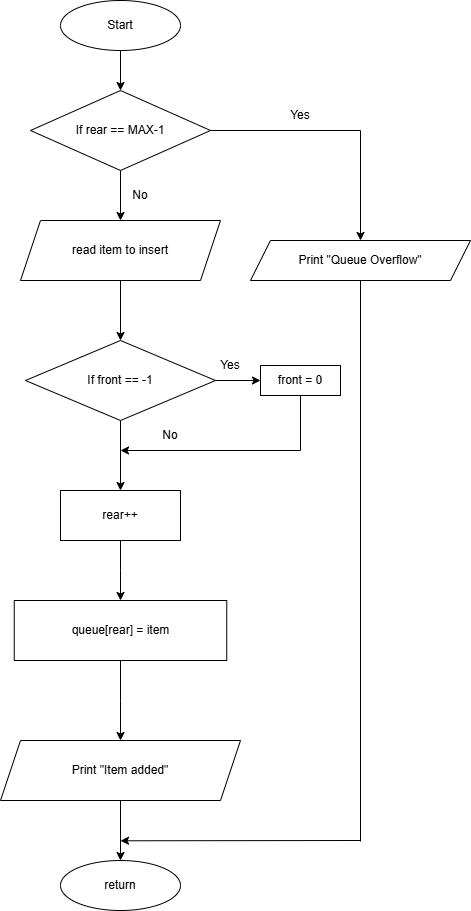

The diagram above was exported from draw.io. Its source (the exported page's mxGraphModel, read from the mxfile embedded in the PNG):
<mxGraphModel dx="1564" dy="860" grid="1" gridSize="10" guides="1" tooltips="1" connect="1" arrows="1" fold="1" page="1" pageScale="1" pageWidth="827" pageHeight="1169" math="0" shadow="0">
  <root>
    <mxCell id="0" />
    <mxCell id="1" parent="0" />
    <mxCell id="hj_Z79HDBoUZcBjOy9MN-3" edge="1" parent="1" source="hj_Z79HDBoUZcBjOy9MN-1" style="edgeStyle=orthogonalEdgeStyle;rounded=0;orthogonalLoop=1;jettySize=auto;html=1;" target="hj_Z79HDBoUZcBjOy9MN-2" value="">
      <mxGeometry relative="1" as="geometry" />
    </mxCell>
    <mxCell id="hj_Z79HDBoUZcBjOy9MN-1" parent="1" style="ellipse;whiteSpace=wrap;html=1;" value="Start" vertex="1">
      <mxGeometry height="50" width="120" x="340" y="10" as="geometry" />
    </mxCell>
    <mxCell id="hj_Z79HDBoUZcBjOy9MN-5" edge="1" parent="1" source="hj_Z79HDBoUZcBjOy9MN-2" style="edgeStyle=orthogonalEdgeStyle;rounded=0;orthogonalLoop=1;jettySize=auto;html=1;" target="hj_Z79HDBoUZcBjOy9MN-4" value="">
      <mxGeometry relative="1" as="geometry" />
    </mxCell>
    <mxCell id="hj_Z79HDBoUZcBjOy9MN-2" parent="1" style="rhombus;whiteSpace=wrap;html=1;" value="If rear == MAX-1" vertex="1">
      <mxGeometry height="80" width="180" x="310" y="100" as="geometry" />
    </mxCell>
    <mxCell id="hj_Z79HDBoUZcBjOy9MN-7" edge="1" parent="1" source="hj_Z79HDBoUZcBjOy9MN-4" style="edgeStyle=orthogonalEdgeStyle;rounded=0;orthogonalLoop=1;jettySize=auto;html=1;" target="hj_Z79HDBoUZcBjOy9MN-6" value="">
      <mxGeometry relative="1" as="geometry" />
    </mxCell>
    <mxCell id="hj_Z79HDBoUZcBjOy9MN-4" parent="1" style="shape=parallelogram;perimeter=parallelogramPerimeter;whiteSpace=wrap;html=1;fixedSize=1;" value="read item to insert" vertex="1">
      <mxGeometry height="60" width="200" x="300" y="230" as="geometry" />
    </mxCell>
    <mxCell id="hj_Z79HDBoUZcBjOy9MN-9" edge="1" parent="1" source="hj_Z79HDBoUZcBjOy9MN-6" style="edgeStyle=orthogonalEdgeStyle;rounded=0;orthogonalLoop=1;jettySize=auto;html=1;" target="hj_Z79HDBoUZcBjOy9MN-8" value="">
      <mxGeometry relative="1" as="geometry" />
    </mxCell>
    <mxCell id="hj_Z79HDBoUZcBjOy9MN-26" edge="1" parent="1" source="hj_Z79HDBoUZcBjOy9MN-6" style="edgeStyle=orthogonalEdgeStyle;rounded=0;orthogonalLoop=1;jettySize=auto;html=1;" target="hj_Z79HDBoUZcBjOy9MN-25" value="">
      <mxGeometry relative="1" as="geometry" />
    </mxCell>
    <mxCell id="hj_Z79HDBoUZcBjOy9MN-6" parent="1" style="rhombus;whiteSpace=wrap;html=1;" value="If front == -1" vertex="1">
      <mxGeometry height="80" width="190" x="305" y="350" as="geometry" />
    </mxCell>
    <mxCell id="hj_Z79HDBoUZcBjOy9MN-11" edge="1" parent="1" source="hj_Z79HDBoUZcBjOy9MN-8" style="edgeStyle=orthogonalEdgeStyle;rounded=0;orthogonalLoop=1;jettySize=auto;html=1;" target="hj_Z79HDBoUZcBjOy9MN-10" value="">
      <mxGeometry relative="1" as="geometry" />
    </mxCell>
    <mxCell id="hj_Z79HDBoUZcBjOy9MN-8" parent="1" style="whiteSpace=wrap;html=1;" value="rear++" vertex="1">
      <mxGeometry height="50" width="120" x="340" y="500" as="geometry" />
    </mxCell>
    <mxCell id="hj_Z79HDBoUZcBjOy9MN-13" edge="1" parent="1" source="hj_Z79HDBoUZcBjOy9MN-10" style="edgeStyle=orthogonalEdgeStyle;rounded=0;orthogonalLoop=1;jettySize=auto;html=1;" target="hj_Z79HDBoUZcBjOy9MN-12" value="">
      <mxGeometry relative="1" as="geometry" />
    </mxCell>
    <mxCell id="hj_Z79HDBoUZcBjOy9MN-10" parent="1" style="whiteSpace=wrap;html=1;" value="queue[rear] = item" vertex="1">
      <mxGeometry height="60" width="212.5" x="293.75" y="610" as="geometry" />
    </mxCell>
    <mxCell id="hj_Z79HDBoUZcBjOy9MN-15" edge="1" parent="1" source="hj_Z79HDBoUZcBjOy9MN-12" style="edgeStyle=orthogonalEdgeStyle;rounded=0;orthogonalLoop=1;jettySize=auto;html=1;" target="hj_Z79HDBoUZcBjOy9MN-14" value="">
      <mxGeometry relative="1" as="geometry" />
    </mxCell>
    <mxCell id="hj_Z79HDBoUZcBjOy9MN-12" parent="1" style="shape=parallelogram;perimeter=parallelogramPerimeter;whiteSpace=wrap;html=1;fixedSize=1;" value="Print &quot;Item added&quot;" vertex="1">
      <mxGeometry height="60" width="240" x="280" y="750" as="geometry" />
    </mxCell>
    <mxCell id="hj_Z79HDBoUZcBjOy9MN-14" parent="1" style="ellipse;whiteSpace=wrap;html=1;" value="return" vertex="1">
      <mxGeometry height="50" width="120" x="340" y="870" as="geometry" />
    </mxCell>
    <mxCell id="hj_Z79HDBoUZcBjOy9MN-17" edge="1" parent="1" source="hj_Z79HDBoUZcBjOy9MN-2" style="endArrow=none;html=1;rounded=0;exitX=1;exitY=0.5;exitDx=0;exitDy=0;" value="">
      <mxGeometry height="50" relative="1" width="50" as="geometry">
        <mxPoint x="410" y="100" as="sourcePoint" />
        <mxPoint x="640" y="140" as="targetPoint" />
      </mxGeometry>
    </mxCell>
    <mxCell id="hj_Z79HDBoUZcBjOy9MN-18" edge="1" parent="1" style="endArrow=classic;html=1;rounded=0;" value="">
      <mxGeometry height="50" relative="1" width="50" as="geometry">
        <mxPoint x="640" y="140" as="sourcePoint" />
        <mxPoint x="640" y="250" as="targetPoint" />
      </mxGeometry>
    </mxCell>
    <mxCell id="hj_Z79HDBoUZcBjOy9MN-20" parent="1" style="shape=parallelogram;perimeter=parallelogramPerimeter;whiteSpace=wrap;html=1;fixedSize=1;" value="Print &quot;Queue Overflow&quot;" vertex="1">
      <mxGeometry height="40" width="220" x="530" y="250" as="geometry" />
    </mxCell>
    <mxCell id="hj_Z79HDBoUZcBjOy9MN-23" edge="1" parent="1" style="endArrow=none;html=1;rounded=0;entryX=0.5;entryY=1;entryDx=0;entryDy=0;" target="hj_Z79HDBoUZcBjOy9MN-20" value="">
      <mxGeometry height="50" relative="1" width="50" as="geometry">
        <mxPoint x="640" y="851" as="sourcePoint" />
        <mxPoint x="460" y="250" as="targetPoint" />
      </mxGeometry>
    </mxCell>
    <mxCell id="hj_Z79HDBoUZcBjOy9MN-24" edge="1" parent="1" style="endArrow=classic;html=1;rounded=0;" value="">
      <mxGeometry height="50" relative="1" width="50" as="geometry">
        <mxPoint x="640" y="850" as="sourcePoint" />
        <mxPoint x="400" y="850.2777777777778" as="targetPoint" />
      </mxGeometry>
    </mxCell>
    <mxCell id="hj_Z79HDBoUZcBjOy9MN-25" parent="1" style="whiteSpace=wrap;html=1;" value="front = 0" vertex="1">
      <mxGeometry height="30" width="80" x="540" y="375" as="geometry" />
    </mxCell>
    <mxCell id="hj_Z79HDBoUZcBjOy9MN-27" edge="1" parent="1" style="endArrow=none;html=1;rounded=0;entryX=0.5;entryY=1;entryDx=0;entryDy=0;" target="hj_Z79HDBoUZcBjOy9MN-25" value="">
      <mxGeometry height="50" relative="1" width="50" as="geometry">
        <mxPoint x="580" y="460" as="sourcePoint" />
        <mxPoint x="500" y="310" as="targetPoint" />
      </mxGeometry>
    </mxCell>
    <mxCell id="hj_Z79HDBoUZcBjOy9MN-28" edge="1" parent="1" style="endArrow=classic;html=1;rounded=0;" value="">
      <mxGeometry height="50" relative="1" width="50" as="geometry">
        <mxPoint x="580" y="460" as="sourcePoint" />
        <mxPoint x="400" y="460" as="targetPoint" />
      </mxGeometry>
    </mxCell>
    <mxCell id="hj_Z79HDBoUZcBjOy9MN-29" parent="1" style="text;html=1;whiteSpace=wrap;strokeColor=none;fillColor=none;align=center;verticalAlign=middle;rounded=0;" value="Yes" vertex="1">
      <mxGeometry height="30" width="60" x="550" y="110" as="geometry" />
    </mxCell>
    <mxCell id="hj_Z79HDBoUZcBjOy9MN-30" parent="1" style="text;html=1;whiteSpace=wrap;strokeColor=none;fillColor=none;align=center;verticalAlign=middle;rounded=0;" value="No" vertex="1">
      <mxGeometry height="30" width="60" x="390" y="190" as="geometry" />
    </mxCell>
    <mxCell id="hj_Z79HDBoUZcBjOy9MN-31" parent="1" style="text;html=1;whiteSpace=wrap;strokeColor=none;fillColor=none;align=center;verticalAlign=middle;rounded=0;" value="Yes" vertex="1">
      <mxGeometry height="30" width="60" x="480" y="360" as="geometry" />
    </mxCell>
    <mxCell id="hj_Z79HDBoUZcBjOy9MN-32" parent="1" style="text;html=1;whiteSpace=wrap;strokeColor=none;fillColor=none;align=center;verticalAlign=middle;rounded=0;" value="No" vertex="1">
      <mxGeometry height="30" width="60" x="420" y="430" as="geometry" />
    </mxCell>
  </root>
</mxGraphModel>